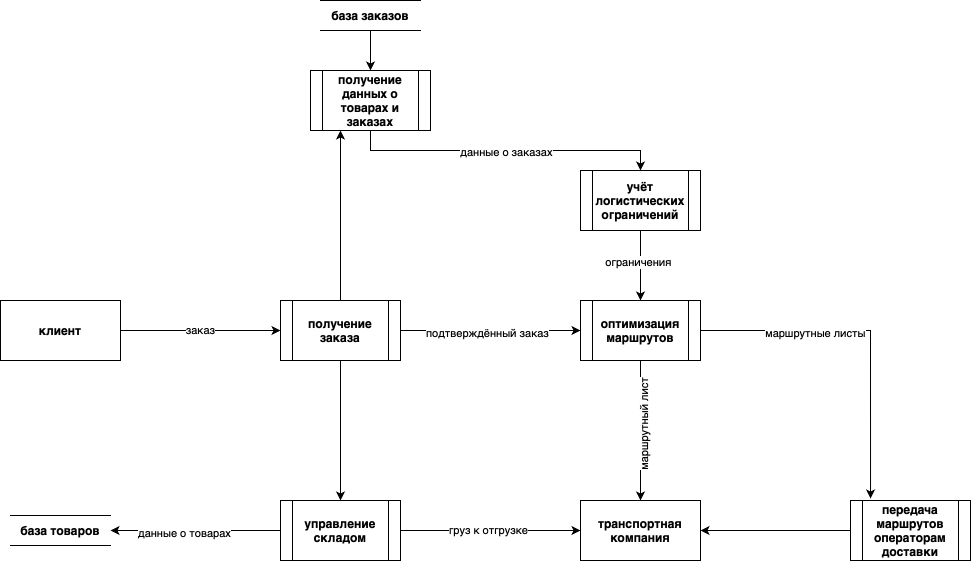

The diagram above was exported from draw.io. Its source (the exported page's mxGraphModel, read from the mxfile embedded in the PNG):
<mxGraphModel dx="2260" dy="2135" grid="1" gridSize="10" guides="1" tooltips="1" connect="1" arrows="1" fold="1" page="1" pageScale="1" pageWidth="827" pageHeight="1169" math="0" shadow="0">
  <root>
    <mxCell id="0" />
    <mxCell id="1" parent="0" />
    <mxCell id="n1uM6RpvynDn8TsCGIs3-16" style="edgeStyle=orthogonalEdgeStyle;rounded=0;orthogonalLoop=1;jettySize=auto;html=1;exitX=1;exitY=0.5;exitDx=0;exitDy=0;entryX=0;entryY=0.5;entryDx=0;entryDy=0;" parent="1" source="n1uM6RpvynDn8TsCGIs3-4" target="n1uM6RpvynDn8TsCGIs3-5" edge="1">
      <mxGeometry relative="1" as="geometry" />
    </mxCell>
    <mxCell id="n1uM6RpvynDn8TsCGIs3-17" value="подтверждённый заказ" style="edgeLabel;html=1;align=center;verticalAlign=middle;resizable=0;points=[];" parent="n1uM6RpvynDn8TsCGIs3-16" vertex="1" connectable="0">
      <mxGeometry x="-0.04" y="-2" relative="1" as="geometry">
        <mxPoint as="offset" />
      </mxGeometry>
    </mxCell>
    <mxCell id="EvaQWKddNzzCHvEeOU2m-1" style="edgeStyle=orthogonalEdgeStyle;rounded=0;orthogonalLoop=1;jettySize=auto;html=1;exitX=0.5;exitY=0;exitDx=0;exitDy=0;entryX=0.25;entryY=1;entryDx=0;entryDy=0;" edge="1" parent="1" source="n1uM6RpvynDn8TsCGIs3-4" target="n1uM6RpvynDn8TsCGIs3-29">
      <mxGeometry relative="1" as="geometry" />
    </mxCell>
    <mxCell id="n1uM6RpvynDn8TsCGIs3-4" value="&lt;b&gt;получение заказа&lt;/b&gt;" style="shape=process;whiteSpace=wrap;html=1;backgroundOutline=1;" parent="1" vertex="1">
      <mxGeometry x="180" y="140" width="120" height="60" as="geometry" />
    </mxCell>
    <mxCell id="EvaQWKddNzzCHvEeOU2m-2" style="edgeStyle=orthogonalEdgeStyle;rounded=0;orthogonalLoop=1;jettySize=auto;html=1;exitX=1;exitY=0.5;exitDx=0;exitDy=0;entryX=0.167;entryY=-0.033;entryDx=0;entryDy=0;entryPerimeter=0;" edge="1" parent="1" source="n1uM6RpvynDn8TsCGIs3-5" target="n1uM6RpvynDn8TsCGIs3-27">
      <mxGeometry relative="1" as="geometry" />
    </mxCell>
    <mxCell id="EvaQWKddNzzCHvEeOU2m-4" value="маршрутные листы" style="edgeLabel;html=1;align=center;verticalAlign=middle;resizable=0;points=[];" vertex="1" connectable="0" parent="EvaQWKddNzzCHvEeOU2m-2">
      <mxGeometry x="-0.3261" y="-2" relative="1" as="geometry">
        <mxPoint as="offset" />
      </mxGeometry>
    </mxCell>
    <mxCell id="n1uM6RpvynDn8TsCGIs3-5" value="&lt;b&gt;оптимизация маршрутов&lt;/b&gt;" style="shape=process;whiteSpace=wrap;html=1;backgroundOutline=1;" parent="1" vertex="1">
      <mxGeometry x="480" y="140" width="120" height="60" as="geometry" />
    </mxCell>
    <mxCell id="n1uM6RpvynDn8TsCGIs3-18" style="edgeStyle=orthogonalEdgeStyle;rounded=0;orthogonalLoop=1;jettySize=auto;html=1;exitX=0;exitY=0.5;exitDx=0;exitDy=0;entryX=1;entryY=0.5;entryDx=0;entryDy=0;" parent="1" source="n1uM6RpvynDn8TsCGIs3-6" target="n1uM6RpvynDn8TsCGIs3-14" edge="1">
      <mxGeometry relative="1" as="geometry" />
    </mxCell>
    <mxCell id="n1uM6RpvynDn8TsCGIs3-25" value="данные о товарах" style="edgeLabel;html=1;align=center;verticalAlign=middle;resizable=0;points=[];" parent="n1uM6RpvynDn8TsCGIs3-18" vertex="1" connectable="0">
      <mxGeometry x="0.1412" y="2" relative="1" as="geometry">
        <mxPoint as="offset" />
      </mxGeometry>
    </mxCell>
    <mxCell id="n1uM6RpvynDn8TsCGIs3-19" style="edgeStyle=orthogonalEdgeStyle;rounded=0;orthogonalLoop=1;jettySize=auto;html=1;exitX=1;exitY=0.5;exitDx=0;exitDy=0;" parent="1" source="n1uM6RpvynDn8TsCGIs3-6" target="n1uM6RpvynDn8TsCGIs3-12" edge="1">
      <mxGeometry relative="1" as="geometry" />
    </mxCell>
    <mxCell id="n1uM6RpvynDn8TsCGIs3-23" value="груз к отгрузке" style="edgeLabel;html=1;align=center;verticalAlign=middle;resizable=0;points=[];" parent="n1uM6RpvynDn8TsCGIs3-19" vertex="1" connectable="0">
      <mxGeometry x="-0.0333" y="1" relative="1" as="geometry">
        <mxPoint as="offset" />
      </mxGeometry>
    </mxCell>
    <mxCell id="n1uM6RpvynDn8TsCGIs3-6" value="&lt;b&gt;управление складом&lt;/b&gt;" style="shape=process;whiteSpace=wrap;html=1;backgroundOutline=1;" parent="1" vertex="1">
      <mxGeometry x="180" y="340" width="120" height="60" as="geometry" />
    </mxCell>
    <mxCell id="n1uM6RpvynDn8TsCGIs3-15" value="заказ" style="edgeStyle=orthogonalEdgeStyle;rounded=0;orthogonalLoop=1;jettySize=auto;html=1;exitX=1;exitY=0.5;exitDx=0;exitDy=0;entryX=0;entryY=0.5;entryDx=0;entryDy=0;" parent="1" source="n1uM6RpvynDn8TsCGIs3-9" target="n1uM6RpvynDn8TsCGIs3-4" edge="1">
      <mxGeometry relative="1" as="geometry" />
    </mxCell>
    <mxCell id="n1uM6RpvynDn8TsCGIs3-9" value="&lt;b&gt;клиент&lt;/b&gt;" style="rounded=0;whiteSpace=wrap;html=1;" parent="1" vertex="1">
      <mxGeometry x="-100" y="140" width="120" height="60" as="geometry" />
    </mxCell>
    <mxCell id="n1uM6RpvynDn8TsCGIs3-12" value="&lt;b&gt;транспортная компания&lt;/b&gt;" style="rounded=0;whiteSpace=wrap;html=1;" parent="1" vertex="1">
      <mxGeometry x="480" y="340" width="120" height="60" as="geometry" />
    </mxCell>
    <mxCell id="n1uM6RpvynDn8TsCGIs3-14" value="&lt;b&gt;база товаров&lt;/b&gt;" style="html=1;dashed=0;whiteSpace=wrap;shape=partialRectangle;right=0;left=0;" parent="1" vertex="1">
      <mxGeometry x="-90" y="355" width="100" height="30" as="geometry" />
    </mxCell>
    <mxCell id="n1uM6RpvynDn8TsCGIs3-20" value="" style="endArrow=classic;html=1;rounded=0;exitX=0.5;exitY=1;exitDx=0;exitDy=0;entryX=0.5;entryY=0;entryDx=0;entryDy=0;" parent="1" source="n1uM6RpvynDn8TsCGIs3-4" target="n1uM6RpvynDn8TsCGIs3-6" edge="1">
      <mxGeometry width="50" height="50" relative="1" as="geometry">
        <mxPoint x="150" y="280" as="sourcePoint" />
        <mxPoint x="200" y="230" as="targetPoint" />
      </mxGeometry>
    </mxCell>
    <mxCell id="n1uM6RpvynDn8TsCGIs3-21" value="" style="endArrow=classic;html=1;rounded=0;exitX=0.5;exitY=1;exitDx=0;exitDy=0;entryX=0.5;entryY=0;entryDx=0;entryDy=0;" parent="1" source="n1uM6RpvynDn8TsCGIs3-5" target="n1uM6RpvynDn8TsCGIs3-12" edge="1">
      <mxGeometry width="50" height="50" relative="1" as="geometry">
        <mxPoint x="530" y="290" as="sourcePoint" />
        <mxPoint x="580" y="240" as="targetPoint" />
      </mxGeometry>
    </mxCell>
    <mxCell id="n1uM6RpvynDn8TsCGIs3-24" value="маршрутный лист" style="edgeLabel;html=1;align=center;verticalAlign=middle;resizable=0;points=[];rotation=-90;" parent="n1uM6RpvynDn8TsCGIs3-21" vertex="1" connectable="0">
      <mxGeometry x="-0.0714" y="3" relative="1" as="geometry">
        <mxPoint as="offset" />
      </mxGeometry>
    </mxCell>
    <mxCell id="EvaQWKddNzzCHvEeOU2m-3" style="edgeStyle=orthogonalEdgeStyle;rounded=0;orthogonalLoop=1;jettySize=auto;html=1;exitX=0;exitY=0.5;exitDx=0;exitDy=0;" edge="1" parent="1" source="n1uM6RpvynDn8TsCGIs3-27" target="n1uM6RpvynDn8TsCGIs3-12">
      <mxGeometry relative="1" as="geometry" />
    </mxCell>
    <mxCell id="n1uM6RpvynDn8TsCGIs3-27" value="&lt;b&gt;передача маршрутов операторам доставки&lt;/b&gt;" style="shape=process;whiteSpace=wrap;html=1;backgroundOutline=1;" parent="1" vertex="1">
      <mxGeometry x="750" y="340" width="120" height="60" as="geometry" />
    </mxCell>
    <mxCell id="n1uM6RpvynDn8TsCGIs3-35" style="edgeStyle=orthogonalEdgeStyle;rounded=0;orthogonalLoop=1;jettySize=auto;html=1;exitX=0.5;exitY=1;exitDx=0;exitDy=0;entryX=0.5;entryY=0;entryDx=0;entryDy=0;" parent="1" source="n1uM6RpvynDn8TsCGIs3-28" target="n1uM6RpvynDn8TsCGIs3-5" edge="1">
      <mxGeometry relative="1" as="geometry" />
    </mxCell>
    <mxCell id="n1uM6RpvynDn8TsCGIs3-38" value="ограничения" style="edgeLabel;html=1;align=center;verticalAlign=middle;resizable=0;points=[];" parent="n1uM6RpvynDn8TsCGIs3-35" vertex="1" connectable="0">
      <mxGeometry x="-0.12" y="-3" relative="1" as="geometry">
        <mxPoint as="offset" />
      </mxGeometry>
    </mxCell>
    <mxCell id="n1uM6RpvynDn8TsCGIs3-28" value="&lt;b&gt;учёт логистических ограничений&lt;/b&gt;" style="shape=process;whiteSpace=wrap;html=1;backgroundOutline=1;" parent="1" vertex="1">
      <mxGeometry x="480" y="10" width="120" height="60" as="geometry" />
    </mxCell>
    <mxCell id="n1uM6RpvynDn8TsCGIs3-33" style="edgeStyle=orthogonalEdgeStyle;rounded=0;orthogonalLoop=1;jettySize=auto;html=1;exitX=0.5;exitY=1;exitDx=0;exitDy=0;entryX=0.5;entryY=0;entryDx=0;entryDy=0;" parent="1" source="n1uM6RpvynDn8TsCGIs3-29" target="n1uM6RpvynDn8TsCGIs3-28" edge="1">
      <mxGeometry relative="1" as="geometry" />
    </mxCell>
    <mxCell id="n1uM6RpvynDn8TsCGIs3-34" value="данные о заказах" style="edgeLabel;html=1;align=center;verticalAlign=middle;resizable=0;points=[];" parent="n1uM6RpvynDn8TsCGIs3-33" vertex="1" connectable="0">
      <mxGeometry y="-1" relative="1" as="geometry">
        <mxPoint as="offset" />
      </mxGeometry>
    </mxCell>
    <mxCell id="n1uM6RpvynDn8TsCGIs3-29" value="&lt;b&gt;получение данных о товарах и заказах&lt;/b&gt;" style="shape=process;whiteSpace=wrap;html=1;backgroundOutline=1;" parent="1" vertex="1">
      <mxGeometry x="210" y="-90" width="120" height="60" as="geometry" />
    </mxCell>
    <mxCell id="n1uM6RpvynDn8TsCGIs3-32" style="edgeStyle=orthogonalEdgeStyle;rounded=0;orthogonalLoop=1;jettySize=auto;html=1;exitX=0.5;exitY=1;exitDx=0;exitDy=0;entryX=0.5;entryY=0;entryDx=0;entryDy=0;" parent="1" source="n1uM6RpvynDn8TsCGIs3-30" target="n1uM6RpvynDn8TsCGIs3-29" edge="1">
      <mxGeometry relative="1" as="geometry" />
    </mxCell>
    <mxCell id="n1uM6RpvynDn8TsCGIs3-30" value="&lt;b&gt;база заказов&lt;/b&gt;" style="html=1;dashed=0;whiteSpace=wrap;shape=partialRectangle;right=0;left=0;" parent="1" vertex="1">
      <mxGeometry x="220" y="-160" width="100" height="30" as="geometry" />
    </mxCell>
  </root>
</mxGraphModel>